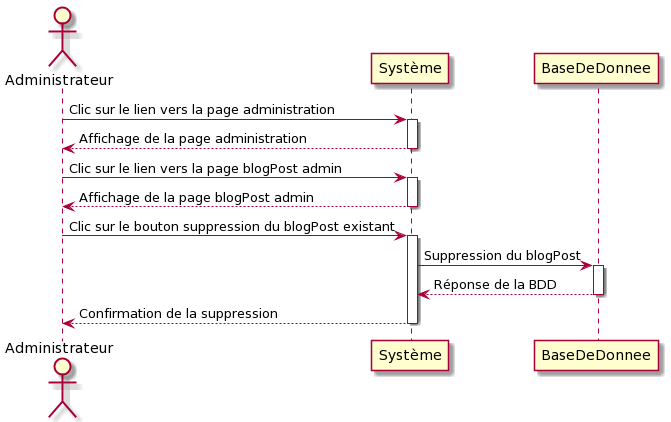

The diagram above was rendered by PlantUML. Its source (embedded in the PNG):
@startuml
Actor Administrateur
Administrateur -> Système: Clic sur le lien vers la page administration
activate Système
Système --> Administrateur: Affichage de la page administration
deactivate Système
Administrateur -> Système: Clic sur le lien vers la page blogPost admin
activate Système
Système --> Administrateur: Affichage de la page blogPost admin
deactivate Système
Administrateur -> Système: Clic sur le bouton suppression du blogPost existant
activate Système
Système -> BaseDeDonnee: Suppression du blogPost
activate BaseDeDonnee 
BaseDeDonnee --> Système: Réponse de la BDD
deactivate BaseDeDonnee
Administrateur <-- Système: Confirmation de la suppression
deactivate Système
@enduml